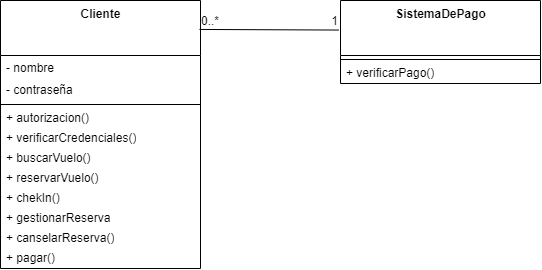

The diagram above was exported from draw.io. Its source (the exported page's mxGraphModel, read from the mxfile embedded in the PNG):
<mxGraphModel dx="707" dy="506" grid="1" gridSize="10" guides="1" tooltips="1" connect="1" arrows="1" fold="1" page="1" pageScale="1" pageWidth="850" pageHeight="1100" background="#ffffff" math="0" shadow="0">
  <root>
    <mxCell id="0" />
    <mxCell id="1" parent="0" />
    <mxCell id="2" value="Cliente" style="swimlane;fontStyle=1;align=center;verticalAlign=top;childLayout=stackLayout;horizontal=1;startSize=55;horizontalStack=0;resizeParent=1;resizeParentMax=0;resizeLast=0;collapsible=0;marginBottom=0;html=1;fillColor=none;strokeColor=#000000;fontColor=#000000;" parent="1" vertex="1">
      <mxGeometry x="190" y="170" width="200" height="268" as="geometry" />
    </mxCell>
    <mxCell id="3" value="- nombre" style="text;html=1;strokeColor=none;fillColor=none;align=left;verticalAlign=middle;spacingLeft=4;spacingRight=4;overflow=hidden;rotatable=0;points=[[0,0.5],[1,0.5]];portConstraint=eastwest;fontColor=#000000;" parent="2" vertex="1">
      <mxGeometry y="55" width="200" height="25" as="geometry" />
    </mxCell>
    <mxCell id="4" value="- contraseña" style="text;html=1;strokeColor=none;fillColor=none;align=left;verticalAlign=middle;spacingLeft=4;spacingRight=4;overflow=hidden;rotatable=0;points=[[0,0.5],[1,0.5]];portConstraint=eastwest;fontColor=#000000;" parent="2" vertex="1">
      <mxGeometry y="80" width="200" height="20" as="geometry" />
    </mxCell>
    <mxCell id="7" value="" style="line;strokeWidth=1;fillColor=none;align=left;verticalAlign=middle;spacingTop=-1;spacingLeft=3;spacingRight=3;rotatable=0;labelPosition=right;points=[];portConstraint=eastwest;fontColor=#000000;strokeColor=#000000;" parent="2" vertex="1">
      <mxGeometry y="100" width="200" height="8" as="geometry" />
    </mxCell>
    <mxCell id="8" value="+ autorizacion()" style="text;html=1;strokeColor=none;fillColor=none;align=left;verticalAlign=middle;spacingLeft=4;spacingRight=4;overflow=hidden;rotatable=0;points=[[0,0.5],[1,0.5]];portConstraint=eastwest;fontColor=#000000;" parent="2" vertex="1">
      <mxGeometry y="108" width="200" height="20" as="geometry" />
    </mxCell>
    <mxCell id="9" value="+ verificarCredenciales()" style="text;html=1;strokeColor=none;fillColor=none;align=left;verticalAlign=middle;spacingLeft=4;spacingRight=4;overflow=hidden;rotatable=0;points=[[0,0.5],[1,0.5]];portConstraint=eastwest;fontColor=#000000;" parent="2" vertex="1">
      <mxGeometry y="128" width="200" height="20" as="geometry" />
    </mxCell>
    <mxCell id="28" value="+ buscarVuelo()" style="text;html=1;strokeColor=none;fillColor=none;align=left;verticalAlign=middle;spacingLeft=4;spacingRight=4;overflow=hidden;rotatable=0;points=[[0,0.5],[1,0.5]];portConstraint=eastwest;fontColor=#000000;" parent="2" vertex="1">
      <mxGeometry y="148" width="200" height="20" as="geometry" />
    </mxCell>
    <mxCell id="27" value="+ reservarVuelo()" style="text;html=1;strokeColor=none;fillColor=none;align=left;verticalAlign=middle;spacingLeft=4;spacingRight=4;overflow=hidden;rotatable=0;points=[[0,0.5],[1,0.5]];portConstraint=eastwest;fontColor=#000000;" parent="2" vertex="1">
      <mxGeometry y="168" width="200" height="20" as="geometry" />
    </mxCell>
    <mxCell id="26" value="+ chekIn()" style="text;html=1;strokeColor=none;fillColor=none;align=left;verticalAlign=middle;spacingLeft=4;spacingRight=4;overflow=hidden;rotatable=0;points=[[0,0.5],[1,0.5]];portConstraint=eastwest;fontColor=#000000;" parent="2" vertex="1">
      <mxGeometry y="188" width="200" height="20" as="geometry" />
    </mxCell>
    <mxCell id="25" value="+ gestionarReserva" style="text;html=1;strokeColor=none;fillColor=none;align=left;verticalAlign=middle;spacingLeft=4;spacingRight=4;overflow=hidden;rotatable=0;points=[[0,0.5],[1,0.5]];portConstraint=eastwest;fontColor=#000000;" parent="2" vertex="1">
      <mxGeometry y="208" width="200" height="20" as="geometry" />
    </mxCell>
    <mxCell id="48" value="+ canselarReserva()" style="text;html=1;strokeColor=none;fillColor=none;align=left;verticalAlign=middle;spacingLeft=4;spacingRight=4;overflow=hidden;rotatable=0;points=[[0,0.5],[1,0.5]];portConstraint=eastwest;fontColor=#000000;" vertex="1" parent="2">
      <mxGeometry y="228" width="200" height="20" as="geometry" />
    </mxCell>
    <mxCell id="47" value="+ pagar()" style="text;html=1;strokeColor=none;fillColor=none;align=left;verticalAlign=middle;spacingLeft=4;spacingRight=4;overflow=hidden;rotatable=0;points=[[0,0.5],[1,0.5]];portConstraint=eastwest;fontColor=#000000;" vertex="1" parent="2">
      <mxGeometry y="248" width="200" height="20" as="geometry" />
    </mxCell>
    <mxCell id="49" value="SistemaDePago" style="swimlane;fontStyle=1;align=center;verticalAlign=top;childLayout=stackLayout;horizontal=1;startSize=55;horizontalStack=0;resizeParent=1;resizeParentMax=0;resizeLast=0;collapsible=0;marginBottom=0;html=1;fillColor=none;strokeColor=#000000;fontColor=#000000;" vertex="1" parent="1">
      <mxGeometry x="530" y="170" width="200" height="83" as="geometry" />
    </mxCell>
    <mxCell id="52" value="" style="line;strokeWidth=1;fillColor=none;align=left;verticalAlign=middle;spacingTop=-1;spacingLeft=3;spacingRight=3;rotatable=0;labelPosition=right;points=[];portConstraint=eastwest;fontColor=#000000;strokeColor=#000000;" vertex="1" parent="49">
      <mxGeometry y="55" width="200" height="8" as="geometry" />
    </mxCell>
    <mxCell id="53" value="+ verificarPago()" style="text;html=1;strokeColor=none;fillColor=none;align=left;verticalAlign=middle;spacingLeft=4;spacingRight=4;overflow=hidden;rotatable=0;points=[[0,0.5],[1,0.5]];portConstraint=eastwest;fontColor=#000000;" vertex="1" parent="49">
      <mxGeometry y="63" width="200" height="20" as="geometry" />
    </mxCell>
    <mxCell id="61" value="" style="endArrow=none;html=1;rounded=0;align=center;verticalAlign=top;endFill=0;labelBackgroundColor=none;strokeColor=#000000;entryX=-0.01;entryY=0.356;entryDx=0;entryDy=0;entryPerimeter=0;exitX=0.995;exitY=0.108;exitDx=0;exitDy=0;exitPerimeter=0;fontColor=#000000;" edge="1" parent="1" source="2" target="49">
      <mxGeometry relative="1" as="geometry">
        <mxPoint x="350" y="380" as="sourcePoint" />
        <mxPoint x="510" y="380" as="targetPoint" />
      </mxGeometry>
    </mxCell>
    <mxCell id="62" value="0..*" style="resizable=0;html=1;align=left;verticalAlign=bottom;labelBackgroundColor=none;fontColor=#000000;" connectable="0" vertex="1" parent="61">
      <mxGeometry x="-1" relative="1" as="geometry" />
    </mxCell>
    <mxCell id="64" value="1" style="resizable=0;html=1;align=right;verticalAlign=bottom;labelBackgroundColor=none;fontColor=#000000;" connectable="0" vertex="1" parent="61">
      <mxGeometry x="1" relative="1" as="geometry" />
    </mxCell>
  </root>
</mxGraphModel>